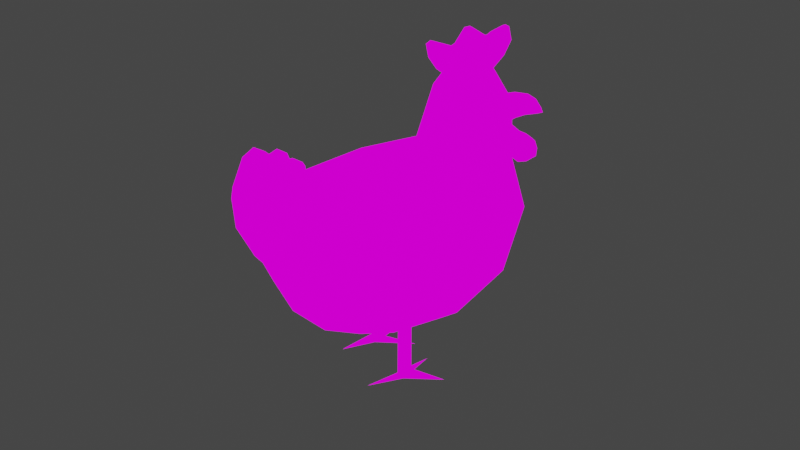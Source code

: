 # Source: chicken.blend  (saved by Blender 2.90.8; exported with 4.5.12 LTS)
import bpy
from mathutils import Matrix  # noqa: F401  (used for matrix-valued properties, if any)

bpy.ops.wm.read_factory_settings(use_empty=True)
scene = bpy.context.scene
scene.name = 'Scene'

# ---- collections
col_collection = bpy.data.collections.new('Collection'); scene.collection.children.link(col_collection)

# ---- images (referenced by path relative to the original .blend; pixels are not part of the script)
import os
ASSET_DIR = os.environ.get("B2B_ASSET_DIR", "")  # directory of the original .blend (textures are referenced by path, not embedded)
HERE = os.path.dirname(os.path.abspath(__file__))  # packed textures are extracted next to this script under _unpacked/

def load_image(name, relpath, width, height, colorspace="sRGB"):
    """Load a texture the original file referenced (path relative to the .blend, or extracted next to this script)."""
    p = next((c for c in (os.path.join(HERE, relpath), os.path.join(ASSET_DIR, relpath)) if relpath and os.path.exists(c)), "")
    if p:
        img = bpy.data.images.load(p, check_existing=True)
        img.name = name
    else:  # same state as the original file: an image datablock whose file is absent (Cycles renders it pink)
        img = bpy.data.images.new(name, width, height)
        img.source = "FILE"
        img.filepath = "//" + (relpath or name)
    img.colorspace_settings.name = colorspace
    return img
img_chicken_texture = load_image('chicken texture', 'chicken texture.png', 1024, 1024, 'sRGB')

# ---- materials (node trees are filled in below, after node groups)
mat_material_001 = bpy.data.materials.new('Material.001')
mat_material_001.use_transparent_shadow = False

# ---- material node trees
mat_material_001.use_nodes = True; mat_material_001.node_tree.nodes.clear()
_N = mat_material_001.node_tree.nodes; _L = mat_material_001.node_tree.links
n0 = _N.new('ShaderNodeOutputMaterial'); n0.name = 'Material Output'; n0.location = (300, 300)
n1 = _N.new('ShaderNodeTexImage'); n1.name = 'Image Texture'; n1.location = (-103, 236)
n1.image = img_chicken_texture
n1.interpolation = 'Closest'
_L.new(n1.outputs[0], n0.inputs[0])
n0.is_active_output = True

# ---- world
world_world = bpy.data.worlds.new('World'); scene.world = world_world
world_world.use_nodes = True; world_world.node_tree.nodes.clear()
_N = world_world.node_tree.nodes; _L = world_world.node_tree.links
n0 = _N.new('ShaderNodeOutputWorld'); n0.name = 'World Output'; n0.location = (300, 300)
n1 = _N.new('ShaderNodeBackground'); n1.name = 'Background'; n1.location = (10, 300)
n1.inputs[0].default_value = (0.05088, 0.05088, 0.05088, 1.0)
_L.new(n1.outputs[0], n0.inputs[0])
n0.is_active_output = True
world_world.color = (0.05088, 0.05088, 0.05088)
world_world.use_sun_shadow = False
world_world.sun_shadow_jitter_overblur = 0.0

# ---- meshes
me_plane_005 = bpy.data.meshes.new('Plane.005')
me_plane_005.from_pydata([(-1.424, -1.695, 0.6413), (-1.497, -1.605, 0.669), (-1.416, -1.612, 0.6699), (-1.518, -1.645, 0.6542), (-1.465, -1.709, 0.6349), (-1.402, -1.655, 0.6544), (-1.455, -1.591, 0.6734), (-1.461, -1.654, 0.6686), (-1.516, -1.668, 0.6469), (-1.441, -1.706, 0.6365), (-1.405, -1.632, 0.6619), (-1.479, -1.593, 0.6723), (-1.512, -1.623, 0.6615), (-1.489, -1.702, 0.6371), (-1.409, -1.677, 0.6473), (-1.432, -1.597, 0.6717), (-1.436, -1.68, 0.6536), (-1.504, -1.689, 0.6418), (-0.9803, -0.6505, 0.6497), (-0.823, 0.01757, 0.6247), (0.04526, 0.2416, 0.272), (-0.2825, 0.3866, 0.3588), (0.3007, -0.03657, 0.2043), (0.452, -0.3974, 0.07807), (0.5127, -0.7651, 0.06199), (0.4782, -1.168, 0.07113), (0.3852, -1.432, 0.0958), (0.0863, -1.753, 0.2855), (-0.4823, -1.971, 0.373), (-0.9594, -1.906, 0.327), (-1.454, -1.887, 0.4648), (-1.786, -1.675, 0.5557), (-1.828, -1.5, 0.5573), (-1.579, -1.253, 0.6156), (-1.234, -1.085, 0.3785), (-0.6896, -0.5022, 0.7608), (-0.4396, -0.002726, 0.6994), (0.01148, 0.162, 0.4492), (-0.1274, 0.0008421, 0.6118), (-0.1988, 0.2624, 0.5068), (-0.7311, -1.256, 0.7327), (0.2524, -0.1004, 0.3855), (0.1035, -0.2503, 0.5506), (0.4434, -0.6438, 0.2617), (0.2729, -0.7458, 0.5053), (0.3746, -1.265, 0.3022), (0.2195, -1.183, 0.5217), (0.01162, -1.405, 0.575), (0.06099, -1.641, 0.4358), (-0.5823, -1.635, 0.6596), (-0.4915, -1.859, 0.5226), (-0.9573, -1.798, 0.5014), (-1.046, -1.566, 0.6465), (-1.424, -1.754, 0.6195), (-1.707, -1.607, 0.6541), (-1.754, -1.388, 0.6386), (-1.317, -1.469, 0.7247), (-1.1, -1.312, 0.6584), (-1.122, -1.107, 0.5144), (-0.8836, 0.3323, 0.2191), (-0.8667, 0.3323, 0.2827), (-0.7365, 0.4315, 0.1916), (-0.8469, 0.3416, 0.3133), (-0.7888, 0.3682, 0.3326), (-0.7025, 0.4006, 0.28), (-1.117, -0.7357, 0.2961), (-1.132, -1.081, 0.2999), (0.4637, -0.7651, -0.1229), (0.4292, -1.168, -0.1138), (-0.9774, -1.906, 0.259), (-1.253, -1.91, 0.3321), (-1.537, -1.861, 0.4074), (-1.822, -1.639, 0.4829), (-0.9544, -0.02252, 0.2529), (-0.02505, 0.2416, 0.006639), (-0.3529, 0.3866, 0.09352), (-1.291, -1.108, 0.3422), (0.2304, -0.03657, -0.06105), (0.403, -0.3974, -0.1068), (0.3362, -1.432, -0.08909), (0.1362, -1.65, -0.03609), (-0.1086, -1.821, 0.02878), (-0.543, -1.971, 0.1439), (-1.729, -1.75, 0.4582), (-1.846, -1.5, 0.4893), (-1.795, -1.357, 0.4756), (-1.66, -1.243, 0.44), (-1.173, -0.6505, -0.07895), (-1.024, 0.01757, -0.1351), (-0.09537, 0.2416, -0.2587), (-0.4232, 0.3866, -0.1718), (0.1601, -0.03657, -0.3264), (0.354, -0.3974, -0.2917), (0.4147, -0.7651, -0.3078), (0.3802, -1.168, -0.2986), (0.2872, -1.432, -0.274), (-0.06266, -1.751, -0.2905), (-0.6037, -1.971, -0.08519), (-0.9954, -1.906, 0.191), (-1.494, -1.887, 0.3164), (-1.827, -1.675, 0.4018), (-1.864, -1.5, 0.4213), (-1.677, -1.253, 0.2471), (-1.26, -1.085, 0.2792), (-0.9759, -0.5022, -0.3195), (-0.7155, 0.002237, -0.3965), (-0.2125, 0.162, -0.3959), (-0.4237, 0.2624, -0.3418), (-0.998, -1.256, -0.2744), (0.02834, -0.1004, -0.4599), (-0.2352, -0.1267, -0.5179), (0.2549, -0.6423, -0.4473), (-0.01314, -0.7457, -0.5741), (0.1858, -1.25, -0.445), (-0.0543, -1.119, -0.5661), (-0.2747, -1.405, -0.5053), (-0.1628, -1.641, -0.4088), (-0.8325, -1.635, -0.2846), (-0.6858, -1.859, -0.2106), (-1.08, -1.798, 0.0386), (-1.228, -1.565, -0.04436), (-1.482, -1.535, 0.02592), (-1.544, -1.754, 0.167), (-1.807, -1.607, 0.277), (-1.84, -1.388, 0.3141), (-1.539, -1.422, 0.05703), (-1.282, -1.312, -0.02726), (-1.23, -1.107, 0.109), (-0.8761, 0.3323, 0.2472), (-0.893, 0.3323, 0.1836), (-0.7347, 0.4315, 0.1983), (-0.8909, 0.3416, 0.1473), (-0.8499, 0.3682, 0.1017), (-0.749, 0.4006, 0.1047), (-1.026, -1.907, 0.212), (-0.9845, -1.953, 0.1607), (-1.226, -1.91, 0.3019), (-1.235, -1.934, 0.3044), (-1.159, -2.021, 0.2658), (-1.173, -1.95, 0.2518), (-1.113, -2.113, 0.2352), (-1.062, -2.161, 0.2452), (-1.08, -2.119, 0.191), (-0.9895, -2.187, 0.2259), (-1.028, -2.152, 0.1771), (-0.9207, -2.163, 0.2076), (-0.8799, -2.084, 0.2005), (-0.9562, -2.147, 0.1623), (-0.9157, -1.977, 0.1729), (-0.9645, -1.921, 0.1958), (-0.9982, -1.907, 0.3149), (-1.217, -1.914, 0.34), (-1.226, -1.934, 0.3385), (-1.112, -1.99, 0.3557), (-1.147, -2.014, 0.3344), (-1.086, -2.113, 0.338), (-1.036, -2.119, 0.3604), (-1.047, -2.161, 0.3043), (-0.9831, -2.152, 0.3465), (-0.9739, -2.187, 0.285), (-0.9278, -2.152, 0.3319), (-0.905, -2.163, 0.2668), (-0.8931, -2.114, 0.3017), (-0.8646, -2.077, 0.2532), (-0.89, -1.968, 0.2966), (-0.9352, -1.951, 0.3355), (-0.9372, -1.921, 0.2987), (-2.005, -1.619, 0.4509), (-2.054, -1.646, 0.5125), (-2.051, -1.728, 0.5095), (-2.115, -1.812, 0.528), (-2.057, -1.719, 0.4648), (-2.117, -1.846, 0.5284), (-1.949, -1.733, 0.4359), (-2.0, -1.873, 0.4972), (-1.878, -1.81, 0.4652), (-1.821, -1.618, 0.4023), (-1.762, -1.693, 0.4345), (-2.14, -1.516, 0.5344), (-2.073, -1.466, 0.4689), (-2.139, -1.454, 0.5343), (-2.026, -1.384, 0.5045), (-1.974, -1.384, 0.4428), (-2.001, -1.336, 0.4979), (-2.063, -1.173, 0.5144), (-2.01, -1.224, 0.4525), (-2.067, -1.132, 0.5153), (-2.049, -1.108, 0.5105), (-2.013, -1.105, 0.5012), (-1.925, -1.13, 0.4774), (-1.818, -1.207, 0.4492), (-1.88, -1.261, 0.4175), (-1.736, -1.336, 0.4265), (-1.802, -1.37, 0.3974), (-2.038, -1.65, 0.5667), (-1.974, -1.589, 0.6157), (-2.037, -1.729, 0.5673), (-1.973, -1.659, 0.6152), (-2.1, -1.812, 0.5837), (-2.103, -1.841, 0.5846), (-2.079, -1.859, 0.5782), (-2.023, -1.735, 0.6284), (-1.98, -1.872, 0.5523), (-1.949, -1.748, 0.609), (-1.86, -1.808, 0.5202), (-1.865, -1.702, 0.5868), (-1.748, -1.693, 0.4914), (-1.785, -1.622, 0.5656), (-2.043, -1.465, 0.6339), (-2.131, -1.505, 0.5912), (-1.942, -1.383, 0.6071), (-2.126, -1.454, 0.5897), (-2.011, -1.384, 0.5602), (-1.985, -1.337, 0.5559), (-1.979, -1.218, 0.617), (-2.055, -1.145, 0.5709), (-2.029, -1.104, 0.5653), (-1.848, -1.254, 0.5826), (-1.914, -1.128, 0.5347), (-1.807, -1.203, 0.5063), (-1.766, -1.368, 0.5605), (-1.72, -1.336, 0.4837), (-1.308, -1.862, 0.3239), (-1.34, -1.917, 0.2884), (-1.282, -1.904, 0.3172), (-1.3, -1.962, 0.3217), (-1.365, -1.999, 0.2949), (-1.311, -2.05, 0.3246), (-1.305, -2.17, 0.323), (-1.295, -2.241, 0.3375), (-1.355, -2.21, 0.3363), (-1.362, -2.156, 0.2939), (-1.443, -2.151, 0.3599), (-1.448, -2.092, 0.3169), (-1.486, -2.087, 0.3712), (-1.483, -1.969, 0.3264), (-1.519, -1.968, 0.3792), (-1.489, -1.831, 0.3719), (-1.524, -1.863, 0.3813), (-1.485, -1.893, 0.3269), (-1.299, -1.862, 0.3555), (-1.276, -1.903, 0.3491), (-1.31, -1.917, 0.4023), (-1.303, -2.046, 0.3564), (-1.334, -1.999, 0.4088), (-1.296, -2.17, 0.3546), (-1.346, -2.21, 0.3679), (-1.433, -2.153, 0.3906), (-1.332, -2.156, 0.4085), (-1.478, -2.087, 0.4028), (-1.417, -2.092, 0.4308), (-1.512, -1.958, 0.4122), (-1.453, -1.969, 0.4403), (-1.481, -1.831, 0.4035), (-1.455, -1.893, 0.4408), (-1.516, -1.863, 0.4129), (-0.8547, 0.02562, 0.4082), (-0.9639, 0.08408, 0.4337), (-1.131, 0.04057, 0.4823), (-1.068, 0.1531, 0.5516), (-1.235, 0.1729, 0.5086), (-1.142, 0.2319, 0.5628), (-1.249, 0.3583, 0.5599), (-1.208, 0.4682, 0.5058), (-0.9669, 0.5693, 0.438), (-0.8495, 0.5475, 0.4516), (-0.4199, 0.3734, 0.2921), (-0.931, 0.1421, 0.5216), (-0.6492, 0.3317, 0.4457), (-0.9958, 0.2792, 0.5774), (-0.9677, 0.0308, 0.2565), (-1.026, 0.05316, 0.2719), (-1.167, -0.01048, 0.3093), (-1.323, 0.177, 0.3507), (-1.297, 0.2664, 0.3437), (-1.35, 0.3249, 0.3578), (-1.35, 0.4453, 0.3578), (-1.227, 0.5485, 0.3252), (-0.9544, -0.02252, 0.2529), (-0.3529, 0.3866, 0.09352), (-1.205, 0.01188, 0.3195), (-1.192, 0.1013, 0.3159), (-1.304, 0.1392, 0.3455), (-1.383, 0.3869, 0.3666), (-0.9993, 0.6294, 0.2648), (-0.7349, 0.6105, 0.1948), (-0.4456, 0.466, 0.1181), (-0.9447, 0.02562, 0.06865), (-1.22, 0.04046, 0.141), (-1.325, 0.1732, 0.1714), (-1.273, 0.2389, 0.07652), (-1.368, 0.3679, 0.1357), (-1.247, 0.5018, 0.1487), (-1.057, 0.5693, 0.09839), (-0.9609, 0.5435, 0.02638), (-0.5094, 0.3734, -0.04581), (-1.2, 0.1568, 0.04956), (-1.069, 0.1253, 0.02354), (-0.7848, 0.3317, -0.06563), (-1.151, 0.2792, -0.008417), (0.8671, -0.8121, 0.07122), (0.4574, -0.8138, 0.1638), (0.9063, -0.7189, 0.04472), (0.4574, -0.7228, 0.1638), (0.8903, -0.8138, 0.1438), (0.3594, -0.8138, 0.2839), (0.8902, -0.7228, 0.1433), (0.3594, -0.7228, 0.2839), (0.897, -1.078, -0.0991), (0.9928, -1.078, 0.2625), (0.9449, -0.4051, 0.08168), (0.9366, -0.7318, 0.1369), (0.927, -0.8138, 0.08642), (0.718, -0.8121, -0.4913), (0.3163, -0.8138, -0.3688), (0.7652, -0.7189, -0.4877), (0.3163, -0.7228, -0.3688), (0.7022, -0.8138, -0.5659), (0.1716, -0.8138, -0.4246), (0.7024, -0.7228, -0.5653), (0.1716, -0.7228, -0.4246), (0.8283, -1.078, -0.3581), (0.7325, -1.078, -0.7197), (0.7804, -0.4051, -0.5389), (0.7459, -0.7318, -0.5828), (0.7625, -0.8138, -0.5342), (-1.554, -1.695, 0.1514), (-1.631, -1.605, 0.1636), (-1.561, -1.612, 0.1229), (-1.642, -1.645, 0.1871), (-1.587, -1.709, 0.1775), (-1.541, -1.655, 0.1294), (-1.597, -1.591, 0.139), (-1.599, -1.654, 0.146), (-1.636, -1.668, 0.1922), (-1.566, -1.706, 0.1642), (-1.547, -1.632, 0.124), (-1.617, -1.593, 0.152), (-1.64, -1.623, 0.1776), (-1.608, -1.702, 0.1872), (-1.543, -1.677, 0.1386), (-1.576, -1.597, 0.129), (-1.57, -1.68, 0.1467), (-1.624, -1.689, 0.1908)], [(264, 269), (293, 299)], [(17, 4, 7), (14, 5, 16), (16, 5, 7), (13, 4, 17), (7, 5, 2), (5, 10, 2), (4, 16, 7), (11, 1, 7, 6), (16, 9, 0, 14), (9, 16, 4), (7, 3, 8, 17), (12, 3, 7, 1), (15, 6, 7, 2), (81, 80, 27), (71, 70, 30), (72, 83, 31), (36, 35, 38), (25, 26, 79, 68), (30, 29, 51), (30, 51, 53), (40, 44, 42), (56, 54, 53), (57, 40, 58), (56, 55, 54), (18, 34, 58), (57, 56, 52), (66, 65, 76), (80, 81, 96), (99, 70, 71), (100, 83, 72), (110, 104, 105), (92, 93, 111), (94, 95, 113), (119, 98, 99), (108, 110, 112), (127, 108, 126), (125, 123, 124), (127, 103, 87), (75, 90, 130), (33, 34, 76, 86), (24, 25, 68, 67), (55, 33, 86, 85), (34, 18, 65, 76), (52, 49, 40, 57), (43, 23, 22, 41), (26, 27, 80, 79), (23, 78, 77, 22), (21, 20, 74, 75), (28, 82, 81, 27), (29, 69, 82, 28), (46, 44, 40, 49, 47), (29, 30, 70, 69), (20, 22, 77, 74), (30, 31, 83, 71), (18, 19, 73, 65), (31, 32, 84, 72), (23, 24, 67, 78), (32, 55, 85, 84), (39, 37, 20, 21), (42, 38, 35, 40), (45, 25, 24, 43), (23, 43, 24), (45, 48, 27, 26), (25, 45, 26), (50, 28, 27, 48), (50, 51, 29, 28), (53, 54, 31, 30), (54, 55, 32, 31), (41, 22, 20, 37), (34, 33, 58), (19, 18, 35, 36), (39, 36, 38, 37), (37, 38, 42, 41), (18, 58, 40, 35), (43, 41, 42, 44), (43, 44, 46, 45), (45, 46, 47, 48), (51, 50, 49, 52), (51, 52, 56, 53), (58, 33, 56, 57), (56, 33, 55), (50, 48, 47, 49), (63, 62, 19, 36), (60, 59, 73, 19), (19, 62, 60), (64, 39, 21, 61), (64, 63, 36, 39), (75, 61, 21), (79, 95, 94, 68), (83, 71, 70, 69, 82, 66, 76, 86, 85, 84, 72), (76, 103, 102, 86), (68, 94, 93, 67), (86, 102, 124, 85), (65, 87, 103, 76), (108, 117, 120, 126), (111, 109, 91, 92), (80, 96, 95, 79), (92, 91, 77, 78), (74, 89, 90, 75), (97, 96, 81, 82), (98, 97, 82, 69), (115, 117, 108, 112, 114), (70, 99, 98, 69), (91, 89, 74, 77), (83, 100, 99, 71), (73, 88, 87, 65), (84, 101, 100, 72), (67, 93, 92, 78), (85, 124, 101, 84), (89, 106, 107, 90), (113, 111, 93, 94), (104, 110, 108), (96, 116, 113, 95), (118, 116, 96, 97), (98, 119, 118, 97), (100, 123, 122, 99), (99, 122, 119), (101, 124, 123, 100), (109, 106, 89, 91), (102, 103, 127), (104, 87, 88, 105), (107, 106, 110, 105), (108, 127, 87, 104), (110, 106, 109), (110, 109, 111, 112), (111, 113, 114, 112), (113, 116, 115, 114), (117, 118, 119, 120), (119, 122, 121, 120), (122, 123, 125, 121), (125, 102, 127, 126), (102, 125, 124), (115, 116, 118, 117), (121, 125, 126, 120), (88, 131, 132, 105), (73, 128, 129, 88), (131, 88, 129), (133, 130, 90, 107), (105, 132, 133, 107), (134, 149, 135), (136, 139, 137), (140, 142, 141), (141, 144, 143), (143, 147, 145), (145, 147, 146), (148, 135, 149), (150, 165, 166), (155, 157, 156), (157, 159, 158), (159, 161, 160), (161, 163, 162), (164, 166, 165), (138, 137, 139), (141, 142, 144), (143, 144, 147), (151, 165, 150), (156, 157, 158), (158, 159, 160), (160, 161, 162), (142, 139, 135, 148, 147, 144), (156, 158, 160, 162, 164, 165, 151, 153), (155, 154, 138, 140), (154, 152, 137, 138), (139, 136, 134, 135), (142, 140, 138, 139), (154, 153, 151, 152), (146, 147, 148), (154, 155, 156, 153), (140, 141, 157, 155), (162, 163, 164), (146, 163, 161, 145), (163, 146, 148, 164), (157, 141, 143, 159), (134, 150, 166, 149), (151, 136, 137, 152), (164, 148, 149, 166), (159, 143, 145, 161), (150, 134, 136, 151), (170, 171, 172), (178, 180, 179), (181, 183, 182), (184, 186, 185), (186, 187, 185), (187, 188, 185), (198, 199, 201), (199, 200, 201), (209, 208, 211), (212, 210, 213), (215, 214, 216), (169, 196, 194, 168), (181, 182, 180), (174, 202, 200, 172), (184, 185, 182), (175, 204, 202, 174), (210, 212, 211), (214, 215, 210), (213, 215, 184, 183), (190, 219, 221, 192), (167, 169, 168), (173, 175, 174), (180, 182, 179), (183, 184, 182), (208, 210, 211), (210, 215, 213), (199, 172, 200), (184, 215, 186), (220, 217, 214, 210, 208, 195, 197, 201, 203, 205, 207), (198, 196, 169, 170), (181, 180, 211, 212), (177, 206, 204, 175), (221, 206, 177, 192), (188, 216, 218, 189), (189, 218, 219, 190), (182, 185, 191, 193, 176, 173, 171, 167, 179), (168, 178, 179, 167), (169, 167, 171, 170), (174, 172, 171, 173), (177, 175, 173, 176), (189, 191, 185, 188), (192, 193, 191, 190), (191, 189, 190), (176, 193, 192, 177), (195, 208, 209, 194), (197, 195, 194, 196), (201, 197, 196, 198), (201, 200, 202, 203), (203, 202, 204, 205), (205, 204, 206, 207), (214, 217, 218, 216), (217, 220, 221, 219), (219, 218, 217), (221, 220, 207, 206), (181, 212, 213, 183), (172, 199, 198, 170), (216, 187, 186, 215), (180, 178, 209, 211), (168, 194, 209, 178), (216, 188, 187), (225, 224, 241), (229, 246, 230), (228, 245, 229), (222, 224, 223), (225, 227, 226), (227, 228, 231), (230, 232, 231), (232, 234, 233), (237, 239, 238), (240, 242, 241), (241, 244, 243), (243, 248, 245), (246, 248, 247), (247, 250, 249), (253, 255, 254), (228, 229, 231), (232, 233, 231), (242, 244, 241), (248, 229, 245), (248, 250, 247), (249, 251, 236, 234), (251, 255, 238, 236), (235, 239, 223, 226, 231, 233), (239, 237, 222, 223), (242, 254, 252, 250, 248, 244), (223, 224, 225, 226), (235, 233, 234, 236), (227, 231, 226), (230, 231, 229), (239, 235, 236, 238), (240, 253, 254, 242), (249, 250, 252, 251), (248, 243, 244), (248, 246, 229), (251, 252, 254, 255), (232, 247, 249, 234), (247, 232, 230, 246), (245, 228, 227, 243), (225, 241, 243, 227), (241, 224, 222, 240), (253, 237, 238, 255), (253, 240, 222, 237), (277, 276, 263), (262, 269, 265), (271, 270, 257), (259, 269, 261), (261, 269, 262), (265, 269, 268), (267, 269, 259), (269, 267, 268), (266, 267, 256), (268, 267, 266), (291, 283, 276), (291, 294, 299), (297, 270, 271), (288, 272, 280), (282, 273, 289), (286, 279, 295), (275, 283, 291), (296, 290, 299), (290, 291, 299), (294, 298, 299), (297, 296, 299), (299, 298, 297), (295, 287, 297), (298, 295, 297), (282, 260, 273), (286, 266, 279), (268, 266, 265), (275, 262, 283), (276, 283, 262, 263), (261, 260, 259), (270, 278, 256, 257), (277, 263, 264, 284), (284, 264, 265, 285), (285, 265, 266, 286), (271, 257, 258, 272), (281, 280, 258, 259), (258, 280, 272), (281, 259, 260, 282), (274, 273, 260, 261), (274, 261, 262, 275), (263, 262, 265, 264), (267, 257, 256), (257, 267, 259, 258), (292, 291, 276, 277), (287, 278, 270, 297), (277, 284, 293, 292), (284, 285, 294, 293), (285, 286, 295, 294), (271, 272, 288, 297), (288, 280, 281, 296), (281, 282, 289, 296), (289, 273, 274, 290), (274, 275, 291, 290), (292, 293, 294, 291), (298, 294, 295), (290, 296, 289), (296, 297, 288), (310, 306, 311), (302, 300, 301, 303), (309, 300, 312), (308, 300, 302), (312, 308, 302), (309, 312, 311), (311, 302, 310), (304, 309, 311), (300, 308, 312), (304, 300, 309), (306, 310, 302), (306, 304, 311), (323, 324, 319), (322, 325, 313), (321, 315, 313), (325, 315, 321), (322, 324, 325), (324, 323, 315), (317, 324, 322), (313, 325, 321), (317, 322, 313), (319, 315, 323), (319, 324, 317), (306, 302, 303, 307), (305, 304, 306, 307), (304, 305, 301, 300), (305, 307, 303, 301), (314, 313, 315, 316), (302, 311, 312), (316, 315, 319, 320), (318, 320, 319, 317), (317, 313, 314, 318), (316, 320, 318, 314), (324, 315, 325), (343, 333, 330), (340, 342, 331), (342, 333, 331), (339, 343, 330), (333, 328, 331), (331, 328, 336), (330, 333, 342), (337, 332, 333, 327), (342, 340, 326, 335), (335, 330, 342), (333, 343, 334, 329), (338, 327, 333, 329), (341, 328, 333, 332)])
me_plane_005.polygons.foreach_set('use_smooth', [0, 0, 0, 0, 0, 0, 0, 0, 0, 0, 0, 0, 0, 1, 1, 1, 1, 1, 1, 1, 1, 1, 1, 1, 1, 1, 1, 1, 1, 1, 1, 1, 1, 1, 1, 1, 1, 1, 1, 1, 1, 1, 1, 1, 1, 1, 1, 1, 1, 1, 1, 1, 1, 1, 1, 1, 1, 1, 1, 1, 1, 1, 1, 1, 1, 1, 1, 1, 1, 1, 1, 1, 1, 1, 1, 1, 1, 1, 1, 1, 1, 1, 1, 1, 1, 1, 1, 1, 1, 1, 1, 1, 1, 1, 1, 1, 1, 1, 1, 1, 1, 1, 1, 1, 1, 1, 1, 1, 1, 1, 1, 1, 1, 1, 1, 1, 1, 1, 1, 1, 1, 1, 1, 1, 1, 1, 1, 1, 1, 1, 1, 1, 1, 1, 1, 1, 1, 1, 1, 1, 1, 1, 1, 1, 1, 1, 1, 1, 1, 1, 1, 1, 1, 1, 1, 1, 1, 1, 1, 1, 1, 1, 1, 1, 1, 1, 1, 1, 1, 1, 1, 1, 1, 1, 1, 1, 1, 1, 1, 1, 1, 1, 1, 1, 1, 1, 1, 1, 1, 1, 1, 1, 1, 1, 1, 1, 1, 1, 1, 1, 1, 1, 1, 1, 1, 1, 1, 1, 1, 1, 1, 1, 1, 1, 1, 1, 1, 1, 1, 1, 1, 1, 1, 1, 1, 1, 1, 1, 1, 1, 1, 1, 1, 1, 1, 1, 1, 1, 1, 1, 1, 1, 1, 1, 1, 1, 1, 1, 1, 1, 1, 1, 1, 1, 1, 1, 1, 1, 1, 1, 1, 1, 1, 1, 1, 1, 1, 1, 1, 1, 1, 1, 1, 1, 1, 1, 1, 1, 1, 1, 1, 1, 1, 1, 1, 1, 1, 1, 1, 1, 1, 1, 1, 1, 1, 1, 1, 1, 1, 1, 1, 1, 1, 1, 1, 1, 1, 1, 1, 1, 1, 1, 1, 1, 1, 1, 1, 1, 1, 1, 1, 1, 1, 1, 1, 1, 1, 1, 1, 1, 1, 1, 1, 1, 1, 1, 1, 0, 0, 0, 0, 0, 0, 0, 0, 0, 0, 0, 0, 0, 0, 0, 0, 0, 0, 0, 0, 0, 0, 0, 0, 0, 0, 0, 0, 0, 0, 0, 0, 0, 0, 0, 0, 0, 0, 0, 0, 0, 0, 0, 0, 0, 0, 0])
_uv = me_plane_005.uv_layers.new(name='UVMap')
_uv.uv.foreach_set('vector', [2.94, 1.393, 2.94, 1.393, 2.94, 1.393, 2.94, 1.393, 2.94, 1.393, 2.94, 1.393, 2.94, 1.393, 2.94, 1.393, 2.94, 1.393, 2.94, 1.393, 2.94, 1.393, 2.94, 1.393, 2.94, 1.393, 2.94, 1.393, 2.94, 1.393, 2.94, 1.393, 2.94, 1.393, 2.94, 1.393, 2.94, 1.393, 2.94, 1.393, 2.94, 1.393, 2.94, 1.393, 2.94, 1.393, 2.94, 1.393, 2.94, 1.393, 2.94, 1.393, 2.94, 1.393, 2.94, 1.393, 2.94, 1.393, 2.94, 1.393, 2.94, 1.393, 2.94, 1.393, 2.94, 1.393, 2.94, 1.393, 2.94, 1.393, 2.94, 1.393, 2.94, 1.393, 2.94, 1.393, 2.94, 1.393, 2.94, 1.393, 2.94, 1.393, 2.94, 1.393, 2.94, 1.393, 2.94, 1.393, 0.6129, 0.4451, 0.6129, 0.4451, 0.6129, 0.4451, 0.6129, 0.4451, 0.6129, 0.4451, 0.6129, 0.4451, 0.6129, 0.4451, 0.6129, 0.4451, 0.6129, 0.4451, 0.6129, 0.4451, 0.6129, 0.4451, 0.6129, 0.4451, 0.6129, 0.4451, 0.6129, 0.4451, 0.6129, 0.4451, 0.6129, 0.4451, 0.6129, 0.4451, 0.6129, 0.4451, 0.6129, 0.4451, 0.6129, 0.4451, 0.6129, 0.4451, 0.6129, 0.4451, 0.6129, 0.4451, 0.6129, 0.4451, 0.6129, 0.4451, 0.6129, 0.4451, 0.6129, 0.4451, 0.6129, 0.4451, 0.6129, 0.4451, 0.6129, 0.4451, 0.6129, 0.4451, 0.6129, 0.4451, 0.6129, 0.4451, 0.6129, 0.4451, 0.6129, 0.4451, 0.6129, 0.4451, 0.6129, 0.4451, 0.6129, 0.4451, 0.6129, 0.4451, 0.6129, 0.4451, 0.6129, 0.4451, 0.6129, 0.4451, 0.6129, 0.4451, 0.6129, 0.4451, 0.6129, 0.4451, 0.6129, 0.4451, 0.6129, 0.4451, 0.6129, 0.4451, 0.6129, 0.4451, 0.6129, 0.4451, 0.6129, 0.4451, 0.6129, 0.4451, 0.6129, 0.4451, 0.6129, 0.4451, 0.6129, 0.4451, 0.6129, 0.4451, 0.6129, 0.4451, 0.6129, 0.4451, 0.6129, 0.4451, 0.6129, 0.4451, 0.6129, 0.4451, 0.6129, 0.4451, 0.6129, 0.4451, 0.6129, 0.4451, 0.6129, 0.4451, 0.6129, 0.4451, 0.6129, 0.4451, 0.6129, 0.4451, 0.6129, 0.4451, 0.6129, 0.4451, 0.6129, 0.4451, 0.6129, 0.4451, 0.6129, 0.4451, 0.6129, 0.4451, 0.6129, 0.4451, 0.6129, 0.4451, 0.6129, 0.4451, 0.6129, 0.4451, 0.6129, 0.4451, 0.6129, 0.4451, 0.6129, 0.4451, 0.6129, 0.4451, 0.6129, 0.4451, 0.6129, 0.4451, 0.6129, 0.4451, 0.6129, 0.4451, 0.6129, 0.4451, 0.6129, 0.4451, 0.6129, 0.4451, 0.6129, 0.4451, 0.6129, 0.4451, 0.6129, 0.4451, 0.6129, 0.4451, 0.6129, 0.4451, 0.6129, 0.4451, 0.6129, 0.4451, 0.6129, 0.4451, 0.6129, 0.4451, 0.6129, 0.4451, 0.6129, 0.4451, 0.6129, 0.4451, 0.6129, 0.4451, 0.6129, 0.4451, 0.6129, 0.4451, 0.6129, 0.4451, 0.6129, 0.4451, 0.6129, 0.4451, 0.6129, 0.4451, 0.6129, 0.4451, 0.6129, 0.4451, 0.6129, 0.4451, 0.6129, 0.4451, 0.6129, 0.4451, 0.6129, 0.4451, 0.6129, 0.4451, 0.6129, 0.4451, 0.6129, 0.4451, 0.6129, 0.4451, 0.6129, 0.4451, 0.6129, 0.4451, 0.6129, 0.4451, 0.6129, 0.4451, 0.6129, 0.4451, 0.6129, 0.4451, 0.6129, 0.4451, 0.6129, 0.4451, 0.6129, 0.4451, 0.6129, 0.4451, 0.6129, 0.4451, 0.6129, 0.4451, 0.6129, 0.4451, 0.6129, 0.4451, 0.6129, 0.4451, 0.6129, 0.4451, 0.6129, 0.4451, 0.6129, 0.4451, 0.6129, 0.4451, 0.6129, 0.4451, 0.6129, 0.4451, 0.6129, 0.4451, 0.6129, 0.4451, 0.6129, 0.4451, 0.6129, 0.4451, 0.6129, 0.4451, 0.6129, 0.4451, 0.6129, 0.4451, 0.6129, 0.4451, 0.6129, 0.4451, 0.6129, 0.4451, 0.6129, 0.4451, 0.6129, 0.4451, 0.6129, 0.4451, 0.6129, 0.4451, 0.6129, 0.4451, 0.6129, 0.4451, 0.6129, 0.4451, 0.6129, 0.4451, 0.6129, 0.4451, 0.6129, 0.4451, 0.6129, 0.4451, 0.6129, 0.4451, 0.6129, 0.4451, 0.6129, 0.4451, 0.6129, 0.4451, 0.6129, 0.4451, 0.6129, 0.4451, 0.6129, 0.4451, 0.6129, 0.4451, 0.6129, 0.4451, 0.6129, 0.4451, 0.6129, 0.4451, 0.6129, 0.4451, 0.6129, 0.4451, 0.6129, 0.4451, 0.6129, 0.4451, 0.6129, 0.4451, 0.6129, 0.4451, 0.6129, 0.4451, 0.6129, 0.4451, 0.6129, 0.4451, 0.6129, 0.4451, 0.6129, 0.4451, 0.6129, 0.4451, 0.6129, 0.4451, 0.6129, 0.4451, 0.6129, 0.4451, 0.6129, 0.4451, 0.6129, 0.4451, 0.6129, 0.4451, 0.6129, 0.4451, 0.6129, 0.4451, 0.6129, 0.4451, 0.6129, 0.4451, 0.6129, 0.4451, 0.6129, 0.4451, 0.6129, 0.4451, 0.6129, 0.4451, 0.6129, 0.4451, 0.6129, 0.4451, 0.6129, 0.4451, 0.6129, 0.4451, 0.6129, 0.4451, 0.6129, 0.4451, 0.6129, 0.4451, 0.6129, 0.4451, 0.6129, 0.4451, 0.6129, 0.4451, 0.6129, 0.4451, 0.6129, 0.4451, 0.6129, 0.4451, 0.6129, 0.4451, 0.6129, 0.4451, 0.6129, 0.4451, 0.6129, 0.4451, 0.6129, 0.4451, 0.6129, 0.4451, 0.6129, 0.4451, 0.6129, 0.4451, 0.6129, 0.4451, 0.6129, 0.4451, 0.6129, 0.4451, 0.6129, 0.4451, 0.6129, 0.4451, 0.6129, 0.4451, 0.6129, 0.4451, 0.6129, 0.4451, 0.6129, 0.4451, 0.6129, 0.4451, 0.6129, 0.4451, 0.6129, 0.4451, 0.6129, 0.4451, 0.6129, 0.4451, 0.6129, 0.4451, 0.6129, 0.4451, 0.6129, 0.4451, 0.6129, 0.4451, 0.6129, 0.4451, 0.6129, 0.4451, 0.6129, 0.4451, 0.6129, 0.4451, 0.6129, 0.4451, 0.6129, 0.4451, 0.6129, 0.4451, 0.6129, 0.4451, 0.6129, 0.4451, 0.6129, 0.4451, 0.6129, 0.4451, 0.6129, 0.4451, 0.6129, 0.4451, 0.6129, 0.4451, 0.6129, 0.4451, 0.6129, 0.4451, 0.6129, 0.4451, 0.6129, 0.4451, 0.6129, 0.4451, 0.6129, 0.4451, 0.6129, 0.4451, 0.6129, 0.4451, 0.6129, 0.4451, 0.6129, 0.4451, 0.6129, 0.4451, 0.6129, 0.4451, 0.6129, 0.4451, 0.6129, 0.4451, 0.6129, 0.4451, 0.6129, 0.4451, 0.6129, 0.4451, 0.6129, 0.4451, 0.6129, 0.4451, 0.6129, 0.4451, 0.6129, 0.4451, 0.6129, 0.4451, 0.6129, 0.4451, 0.6129, 0.4451, 0.6129, 0.4451, 0.6129, 0.4451, 0.6129, 0.4451, 0.6129, 0.4451, 0.6129, 0.4451, 0.6129, 0.4451, 0.6129, 0.4451, 0.6129, 0.4451, 0.6129, 0.4451, 0.6129, 0.4451, 0.6129, 0.4451, 0.6129, 0.4451, 0.6129, 0.4451, 0.6129, 0.4451, 0.6129, 0.4451, 0.6129, 0.4451, 0.6129, 0.4451, 0.6129, 0.4451, 0.6129, 0.4451, 0.6129, 0.4451, 0.6129, 0.4451, 0.6129, 0.4451, 0.6129, 0.4451, 0.6129, 0.4451, 0.6129, 0.4451, 0.6129, 0.4451, 0.6129, 0.4451, 0.6129, 0.4451, 0.6129, 0.4451, 0.6129, 0.4451, 0.6129, 0.4451, 0.6129, 0.4451, 0.6129, 0.4451, 0.6129, 0.4451, 0.6129, 0.4451, 0.6129, 0.4451, 0.6129, 0.4451, 0.6129, 0.4451, 0.6129, 0.4451, 0.6129, 0.4451, 0.6129, 0.4451, 0.6129, 0.4451, 0.6129, 0.4451, 0.6129, 0.4451, 0.6129, 0.4451, 0.6129, 0.4451, 0.6129, 0.4451, 0.6129, 0.4451, 0.6129, 0.4451, 0.6129, 0.4451, 0.6129, 0.4451, 0.6129, 0.4451, 0.6129, 0.4451, 0.6129, 0.4451, 0.6129, 0.4451, 0.6129, 0.4451, 0.6129, 0.4451, 0.6129, 0.4451, 0.6129, 0.4451, 0.6129, 0.4451, 0.6129, 0.4451, 0.6129, 0.4451, 0.6129, 0.4451, 0.6129, 0.4451, 0.6129, 0.4451, 0.6129, 0.4451, 0.6129, 0.4451, 0.6129, 0.4451, 0.6129, 0.4451, 0.6129, 0.4451, 0.6129, 0.4451, 0.6129, 0.4451, 0.6129, 0.4451, 0.6129, 0.4451, 0.6129, 0.4451, 0.6129, 0.4451, 0.6129, 0.4451, 0.6129, 0.4451, 0.6129, 0.4451, 0.6129, 0.4451, 0.6129, 0.4451, 0.6129, 0.4451, 0.6129, 0.4451, 0.6129, 0.4451, 0.6129, 0.4451, 0.6129, 0.4451, 0.6129, 0.4451, 0.6129, 0.4451, 0.6129, 0.4451, 0.6129, 0.4451, 0.6129, 0.4451, 0.6129, 0.4451, 0.6129, 0.4451, 0.6129, 0.4451, 0.6129, 0.4451, 0.6129, 0.4451, 0.6129, 0.4451, 0.6129, 0.4451, 0.6129, 0.4451, 0.6129, 0.4451, 0.6129, 0.4451, 0.6129, 0.4451, 0.6129, 0.4451, 0.6129, 0.4451, 0.6129, 0.4451, 0.6129, 0.4451, 0.6129, 0.4451, 0.6129, 0.4451, 0.6129, 0.4451, 0.6129, 0.4451, 0.6129, 0.4451, 0.6129, 0.4451, 0.6129, 0.4451, 0.6129, 0.4451, 0.6129, 0.4451, 0.6129, 0.4451, 0.6129, 0.4451, 0.6129, 0.4451, 0.6129, 0.4451, 0.6129, 0.4451, 0.6129, 0.4451, 0.6129, 0.4451, 0.6129, 0.4451, 0.6129, 0.4451, 0.6129, 0.4451, 0.6129, 0.4451, 0.6129, 0.4451, 0.6129, 0.4451, 0.6129, 0.4451, 0.6129, 0.4451, 0.6129, 0.4451, 0.6129, 0.4451, 0.6129, 0.4451, 0.6129, 0.4451, 0.6129, 0.4451, 0.6129, 0.4451, 0.6129, 0.4451, 0.6129, 0.4451, 0.6129, 0.4451, 0.6129, 0.4451, 0.6129, 0.4451, 0.6129, 0.4451, 0.6129, 0.4451, 0.6129, 0.4451, 0.6129, 0.4451, 0.6129, 0.4451, 0.6129, 0.4451, 0.6129, 0.4451, 0.6129, 0.4451, 0.6129, 0.4451, 0.6129, 0.4451, 0.6129, 0.4451, 0.6129, 0.4451, 0.6129, 0.4451, 0.6129, 0.4451, 0.6129, 0.4451, 0.6129, 0.4451, 0.6129, 0.4451, 0.6129, 0.4451, 0.6129, 0.4451, 0.6129, 0.4451, 0.6129, 0.4451, 0.6129, 0.4451, 0.6129, 0.4451, 0.6129, 0.4451, 0.6129, 0.4451, 0.6129, 0.4451, 0.6129, 0.4451, 0.6129, 0.4451, 0.6129, 0.4451, 0.6129, 0.4451, 0.6129, 0.4451, 0.6129, 0.4451, 0.6129, 0.4451, 0.6129, 0.4451, 0.6129, 0.4451, 0.6129, 0.4451, 0.6129, 0.4451, 0.6129, 0.4451, 0.6129, 0.4451, 0.6129, 0.4451, 0.6129, 0.4451, 0.6129, 0.4451, 0.6129, 0.4451, 0.6129, 0.4451, 0.6129, 0.4451, 0.6129, 0.4451, 0.6129, 0.4451, 0.6129, 0.4451, 0.6129, 0.4451, 0.6129, 0.4451, 0.6129, 0.4451, 0.6129, 0.4451, 0.6129, 0.4451, 0.6129, 0.4451, 0.6129, 0.4451, 0.6129, 0.4451, 0.6129, 0.4451, 0.6129, 0.4451, 0.6129, 0.4451, 0.6129, 0.4451, 0.6129, 0.4451, 0.2388, 0.5754, 0.2388, 0.5754, 0.2388, 0.5754, 0.2388, 0.5754, 0.2388, 0.5754, 0.2388, 0.5754, 0.2388, 0.5754, 0.2388, 0.5754, 0.2388, 0.5754, 0.2388, 0.5754, 0.2388, 0.5754, 0.2388, 0.5754, 0.2388, 0.5754, 0.2388, 0.5754, 0.2388, 0.5754, 0.2388, 0.5754, 0.2388, 0.5754, 0.2388, 0.5754, 0.2388, 0.5754, 0.2388, 0.5754, 0.2388, 0.5754, 0.2388, 0.5754, 0.2388, 0.5754, 0.2388, 0.5754, 0.2388, 0.5754, 0.2388, 0.5754, 0.2388, 0.5754, 0.2388, 0.5754, 0.2388, 0.5754, 0.2388, 0.5754, 0.2388, 0.5754, 0.2388, 0.5754, 0.2388, 0.5754, 0.2388, 0.5754, 0.2388, 0.5754, 0.2388, 0.5754, 0.2388, 0.5754, 0.2388, 0.5754, 0.2388, 0.5754, 0.2388, 0.5754, 0.2388, 0.5754, 0.2388, 0.5754, 0.2388, 0.5754, 0.2388, 0.5754, 0.2388, 0.5754, 0.2388, 0.5754, 0.2388, 0.5754, 0.2388, 0.5754, 0.2388, 0.5754, 0.2388, 0.5754, 0.2388, 0.5754, 0.2388, 0.5754, 0.2388, 0.5754, 0.2388, 0.5754, 0.2388, 0.5754, 0.2388, 0.5754, 0.2388, 0.5754, 0.2388, 0.5754, 0.2388, 0.5754, 0.2388, 0.5754, 0.2388, 0.5754, 0.2388, 0.5754, 0.2388, 0.5754, 0.2388, 0.5754, 0.2388, 0.5754, 0.2388, 0.5754, 0.2388, 0.5754, 0.2388, 0.5754, 0.2388, 0.5754, 0.2388, 0.5754, 0.2388, 0.5754, 0.2388, 0.5754, 0.2388, 0.5754, 0.2388, 0.5754, 0.2388, 0.5754, 0.2388, 0.5754, 0.2388, 0.5754, 0.2388, 0.5754, 0.2388, 0.5754, 0.2388, 0.5754, 0.2388, 0.5754, 0.2388, 0.5754, 0.2388, 0.5754, 0.2388, 0.5754, 0.2388, 0.5754, 0.2388, 0.5754, 0.2388, 0.5754, 0.2388, 0.5754, 0.2388, 0.5754, 0.2388, 0.5754, 0.2388, 0.5754, 0.2388, 0.5754, 0.2388, 0.5754, 0.2388, 0.5754, 0.2388, 0.5754, 0.2388, 0.5754, 0.2388, 0.5754, 0.2388, 0.5754, 0.2388, 0.5754, 0.2388, 0.5754, 0.2388, 0.5754, 0.2388, 0.5754, 0.2388, 0.5754, 0.2388, 0.5754, 0.2388, 0.5754, 0.2388, 0.5754, 0.2388, 0.5754, 0.2388, 0.5754, 0.2388, 0.5754, 0.2388, 0.5754, 0.2388, 0.5754, 0.2388, 0.5754, 0.2388, 0.5754, 0.2388, 0.5754, 0.2388, 0.5754, 0.2388, 0.5754, 0.2388, 0.5754, 0.2388, 0.5754, 0.2388, 0.5754, 0.2388, 0.5754, 0.2388, 0.5754, 0.2388, 0.5754, 0.2388, 0.5754, 0.2388, 0.5754, 0.2388, 0.5754, 0.2388, 0.5754, 0.2388, 0.5754, 0.2388, 0.5754, 0.2388, 0.5754, 0.2388, 0.5754, 0.2388, 0.5754, 0.2388, 0.5754, 0.2388, 0.5754, 0.2388, 0.5754, 0.2388, 0.5754, 0.2388, 0.5754, 0.2388, 0.5754, 0.2388, 0.5754, 0.2388, 0.5754, 0.2388, 0.5754, 0.2388, 0.5754, 0.2388, 0.5754, 0.2388, 0.5754, 0.2388, 0.5754, 0.2388, 0.5754, 0.2388, 0.5754, 0.2388, 0.5754, 0.2388, 0.5754, 0.2388, 0.5754, 0.2388, 0.5754, 0.2388, 0.5754, 0.2388, 0.5754, 0.2388, 0.5754, 0.2388, 0.5754, 0.2388, 0.5754, 0.2388, 0.5754, 0.2388, 0.5754, 0.2388, 0.5754, 0.2388, 0.5754, 0.2388, 0.5754, 0.2388, 0.5754, 0.2388, 0.5754, 0.2388, 0.5754, 0.2388, 0.5754, 0.2388, 0.5754, 0.2388, 0.5754, 0.2388, 0.5754, 0.2388, 0.5754, 0.2388, 0.5754, 0.2388, 0.5754, 0.2388, 0.5754, 0.2388, 0.5754, 0.2388, 0.5754, 0.2388, 0.5754, 0.2388, 0.5754, 0.2388, 0.5754, 0.2388, 0.5754, 0.2388, 0.5754, 0.2388, 0.5754, 0.2388, 0.5754, 0.2388, 0.5754, 0.2388, 0.5754, 0.2388, 0.5754, 0.2388, 0.5754, 0.2388, 0.5754, 0.2388, 0.5754, 0.2388, 0.5754, 0.2388, 0.5754, 0.2388, 0.5754, 0.2388, 0.5754, 0.2388, 0.5754, 0.2388, 0.5754, 0.2388, 0.5754, 0.2388, 0.5754, 0.2388, 0.5754, 0.2388, 0.5754, 0.2388, 0.5754, 0.2388, 0.5754, 0.2388, 0.5754, 0.2388, 0.5754, 0.2388, 0.5754, 0.2388, 0.5754, 0.2388, 0.5754, 0.2388, 0.5754, 0.2388, 0.5754, 0.2388, 0.5754, 0.2388, 0.5754, 0.2388, 0.5754, 0.2388, 0.5754, 0.2388, 0.5754, 0.2388, 0.5754, 0.2388, 0.5754, 0.2388, 0.5754, 0.2388, 0.5754, 0.2388, 0.5754, 0.2388, 0.5754, 0.2388, 0.5754, 0.2388, 0.5754, 0.2388, 0.5754, 0.2388, 0.5754, 0.2388, 0.5754, 0.2388, 0.5754, 0.2388, 0.5754, 0.2388, 0.5754, 0.2388, 0.5754, 0.2388, 0.5754, 0.2388, 0.5754, 0.2388, 0.5754, 0.2388, 0.5754, 0.2388, 0.5754, 0.2388, 0.5754, 0.2388, 0.5754, 0.2388, 0.5754, 0.2388, 0.5754, 0.2388, 0.5754, 0.2388, 0.5754, 0.2388, 0.5754, 0.2388, 0.5754, 0.2388, 0.5754, 0.2388, 0.5754, 0.2388, 0.5754, 0.2388, 0.5754, 0.2388, 0.5754, 0.2388, 0.5754, 0.2388, 0.5754, 0.2388, 0.5754, 0.2388, 0.5754, 0.2388, 0.5754, 0.2388, 0.5754, 0.2388, 0.5754, 0.2388, 0.5754, 0.2388, 0.5754, 0.2388, 0.5754, 0.2388, 0.5754, 0.2388, 0.5754, 0.2388, 0.5754, 0.2388, 0.5754, 0.2388, 0.5754, 0.2388, 0.5754, 0.2388, 0.5754, 0.2388, 0.5754, 0.2388, 0.5754, 0.2388, 0.5754, 0.2388, 0.5754, 0.2388, 0.5754, 0.2388, 0.5754, 0.2388, 0.5754, 0.2388, 0.5754, 0.2388, 0.5754, 0.2388, 0.5754, 0.2388, 0.5754, 0.2388, 0.5754, 0.2388, 0.5754, 0.2388, 0.5754, 0.2388, 0.5754, 0.2388, 0.5754, 0.2388, 0.5754, 0.2388, 0.5754, 0.2388, 0.5754, 0.2388, 0.5754, 0.2388, 0.5754, 0.2388, 0.5754, 0.2388, 0.5754, 0.2388, 0.5754, 0.2388, 0.5754, 0.2388, 0.5754, 0.2388, 0.5754, 0.2388, 0.5754, 0.2388, 0.5754, 0.2388, 0.5754, 0.2388, 0.5754, 0.2388, 0.5754, 0.2388, 0.5754, 0.2388, 0.5754, 0.2388, 0.5754, 0.2388, 0.5754, 0.2388, 0.5754, 0.2388, 0.5754, 0.2388, 0.5754, 0.2388, 0.5754, 0.2388, 0.5754, 0.2388, 0.5754, 0.2388, 0.5754, 0.2388, 0.5754, 0.2388, 0.5754, 0.2388, 0.5754, 0.2388, 0.5754, 0.2388, 0.5754, 0.2388, 0.5754, 0.2388, 0.5754, 0.2388, 0.5754, 0.2388, 0.5754, 0.2388, 0.5754, 0.2388, 0.5754, 0.2388, 0.5754, 0.2388, 0.5754, 0.2388, 0.5754, 0.2388, 0.5754, 0.2388, 0.5754, 0.2388, 0.5754, 0.2388, 0.5754, 0.2388, 0.5754, 0.2388, 0.5754, 0.2388, 0.5754, 0.2388, 0.5754, 0.2388, 0.5754, 0.2388, 0.5754, 0.2388, 0.5754, 0.2388, 0.5754, 0.2388, 0.5754, 0.2388, 0.5754, 0.2388, 0.5754, 0.2388, 0.5754, 0.2388, 0.5754, 0.2388, 0.5754, 0.2388, 0.5754, 0.2388, 0.5754, 0.2388, 0.5754, 0.2388, 0.5754, 0.2388, 0.5754, 0.2388, 0.5754, 0.2388, 0.5754, 0.2388, 0.5754, 0.2388, 0.5754, 0.2388, 0.5754, 0.2388, 0.5754, 0.2388, 0.5754, 0.2388, 0.5754, 0.2388, 0.5754, 0.2388, 0.5754, 0.2388, 0.5754, 0.2388, 0.5754, 0.2388, 0.5754, 0.2388, 0.5754, 0.2388, 0.5754, 0.2388, 0.5754, 0.2388, 0.5754, 0.2388, 0.5754, 0.2388, 0.5754, 0.2388, 0.5754, 0.2388, 0.5754, 0.2388, 0.5754, 0.2388, 0.5754, 0.2388, 0.5754, 0.2388, 0.5754, 0.2388, 0.5754, 0.4248, 0.3831, 0.4248, 0.3831, 0.4248, 0.3831, 0.4248, 0.3831, 0.4248, 0.3831, 0.4248, 0.3831, 0.4248, 0.3831, 0.4248, 0.3831, 0.4248, 0.3831, 0.4248, 0.3831, 0.4248, 0.3831, 0.4248, 0.3831, 0.4248, 0.3831, 0.4248, 0.3831, 0.4248, 0.3831, 0.4248, 0.3831, 0.4248, 0.3831, 0.4248, 0.3831, 0.4248, 0.3831, 0.4248, 0.3831, 0.4248, 0.3831, 0.4248, 0.3831, 0.4248, 0.3831, 0.4248, 0.3831, 0.4248, 0.3831, 0.4248, 0.3831, 0.4248, 0.3831, 0.4248, 0.3831, 0.4248, 0.3831, 0.4248, 0.3831, 0.4248, 0.3831, 0.4248, 0.3831, 0.4248, 0.3831, 0.4248, 0.3831, 0.4248, 0.3831, 0.4248, 0.3831, 0.4248, 0.3831, 0.4248, 0.3831, 0.4248, 0.3831, 0.4248, 0.3831, 0.4248, 0.3831, 0.4248, 0.3831, 0.4248, 0.3831, 0.4248, 0.3831, 0.4248, 0.3831, 0.4248, 0.3831, 0.4248, 0.3831, 0.4248, 0.3831, 0.4248, 0.3831, 0.4248, 0.3831, 0.4248, 0.3831, 0.4248, 0.3831, 0.4248, 0.3831, 0.4248, 0.3831, 0.4248, 0.3831, 0.4248, 0.3831, 0.4248, 0.3831, 0.4248, 0.3831, 0.4248, 0.3831, 0.4248, 0.3831, 0.4248, 0.3831, 0.4248, 0.3831, 0.4248, 0.3831, 0.4248, 0.3831, 0.4248, 0.3831, 0.4248, 0.3831, 0.4248, 0.3831, 0.4248, 0.3831, 0.4248, 0.3831, 0.4248, 0.3831, 0.4248, 0.3831, 0.4248, 0.3831, 0.4248, 0.3831, 0.4248, 0.3831, 0.4248, 0.3831, 0.4248, 0.3831, 0.4248, 0.3831, 0.4248, 0.3831, 0.4248, 0.3831, 0.4248, 0.3831, 0.4248, 0.3831, 0.4248, 0.3831, 0.4248, 0.3831, 0.4248, 0.3831, 0.4248, 0.3831, 0.4248, 0.3831, 0.4248, 0.3831, 0.4248, 0.3831, 0.4248, 0.3831, 0.4248, 0.3831, 0.4248, 0.3831, 0.4248, 0.3831, 0.4248, 0.3831, 0.4248, 0.3831, 0.4248, 0.3831, 0.4248, 0.3831, 0.4248, 0.3831, 0.4248, 0.3831, 0.4248, 0.3831, 0.4248, 0.3831, 0.4248, 0.3831, 0.4248, 0.3831, 0.4248, 0.3831, 0.4248, 0.3831, 0.4248, 0.3831, 0.4248, 0.3831, 0.4248, 0.3831, 0.4248, 0.3831, 0.4248, 0.3831, 0.4248, 0.3831, 0.4248, 0.3831, 0.4248, 0.3831, 0.4248, 0.3831, 0.4248, 0.3831, 0.4248, 0.3831, 0.4248, 0.3831, 0.4248, 0.3831, 0.4248, 0.3831, 0.4248, 0.3831, 0.4248, 0.3831, 0.4248, 0.3831, 0.4248, 0.3831, 0.4248, 0.3831, 0.4248, 0.3831, 0.4248, 0.3831, 0.4248, 0.3831, 0.4248, 0.3831, 0.4248, 0.3831, 0.4248, 0.3831, 0.4248, 0.3831, 0.4248, 0.3831, 0.4248, 0.3831, 0.4248, 0.3831, 0.4248, 0.3831, 0.4248, 0.3831, 0.4248, 0.3831, 0.4248, 0.3831, 0.4248, 0.3831, 0.4248, 0.3831, 0.4248, 0.3831, 0.4248, 0.3831, 0.4248, 0.3831, 0.4248, 0.3831, 0.4248, 0.3831, 0.4248, 0.3831, 0.4248, 0.3831, 0.4248, 0.3831, 0.4248, 0.3831, 0.7493, 0.3955, 0.7493, 0.3955, 0.7493, 0.3955, 0.7493, 0.3955, 0.7493, 0.3955, 0.7493, 0.3955, 0.7493, 0.3955, 0.7493, 0.3955, 0.7493, 0.3955, 0.7493, 0.3955, 0.7493, 0.3955, 0.7493, 0.3955, 0.7493, 0.3955, 0.7493, 0.3955, 0.7493, 0.3955, 0.7493, 0.3955, 0.7493, 0.3955, 0.7493, 0.3955, 0.7493, 0.3955, 0.7493, 0.3955, 0.7493, 0.3955, 0.7493, 0.3955, 0.7493, 0.3955, 0.7493, 0.3955, 0.7493, 0.3955, 0.7493, 0.3955, 0.7493, 0.3955, 0.7493, 0.3955, 0.7493, 0.3955, 0.7493, 0.3955, 0.7493, 0.3955, 0.7493, 0.3955, 0.7493, 0.3955, 0.7493, 0.3955, 0.7493, 0.3955, 0.7493, 0.3955, 0.7493, 0.3955, 0.7493, 0.3955, 0.7493, 0.3955, 0.7493, 0.3955, 0.7493, 0.3955, 0.7493, 0.3955, 0.7493, 0.3955, 0.7493, 0.3955, 0.7493, 0.3955, 0.7493, 0.3955, 0.7493, 0.3955, 0.7493, 0.3955, 0.7493, 0.3955, 0.7493, 0.3955, 0.7493, 0.3955, 0.7493, 0.3955, 0.7493, 0.3955, 0.7493, 0.3955, 0.7493, 0.3955, 0.7493, 0.3955, 0.7493, 0.3955, 0.7493, 0.3955, 0.7493, 0.3955, 0.7493, 0.3955, 0.7493, 0.3955, 0.7493, 0.3955, 0.7493, 0.3955, 0.7493, 0.3955, 0.7493, 0.3955, 0.7493, 0.3955, 0.7493, 0.3955, 0.7493, 0.3955, 0.7493, 0.3955, 0.7493, 0.3955, 0.7493, 0.3955, 0.7493, 0.3955, 0.7493, 0.3955, 0.7493, 0.3955, 0.7493, 0.3955, 0.7493, 0.3955, 0.7493, 0.3955, 0.7493, 0.3955, 0.7493, 0.3955, 0.7493, 0.3955, 0.7493, 0.3955, 0.7493, 0.3955, 0.7493, 0.3955, 0.7493, 0.3955, 0.7493, 0.3955, 0.7493, 0.3955, 0.7493, 0.3955, 0.7493, 0.3955, 0.7493, 0.3955, 0.7493, 0.3955, 0.7493, 0.3955, 0.7493, 0.3955, 0.7493, 0.3955, 0.7493, 0.3955, 0.7493, 0.3955, 0.7493, 0.3955, 0.7493, 0.3955, 0.7493, 0.3955, 0.7493, 0.3955, 0.7493, 0.3955, 0.7493, 0.3955, 0.7493, 0.3955, 0.7493, 0.3955, 0.7493, 0.3955, 0.7493, 0.3955, 0.7493, 0.3955, 0.7493, 0.3955, 0.7493, 0.3955, 0.7493, 0.3955, 0.7493, 0.3955, 0.7493, 0.3955, 0.7493, 0.3955, 0.7493, 0.3955, 0.7493, 0.3955, 0.7493, 0.3955, 0.7493, 0.3955, 0.7493, 0.3955, 0.7493, 0.3955, 0.7493, 0.3955, 0.7493, 0.3955, 0.7493, 0.3955, 0.7493, 0.3955, 0.7493, 0.3955, 0.7493, 0.3955, 0.7493, 0.3955, 0.7493, 0.3955, 0.7493, 0.3955, 0.7493, 0.3955, 0.7493, 0.3955, 0.7493, 0.3955, 0.7493, 0.3955, 0.7493, 0.3955, 0.7493, 0.3955, 0.7493, 0.3955, 0.7493, 0.3955, 0.7493, 0.3955, 0.7493, 0.3955, 0.7493, 0.3955, 0.7493, 0.3955, 0.7493, 0.3955, 0.7493, 0.3955, 0.7493, 0.3955, 0.7493, 0.3955, 0.7493, 0.3955, 0.7493, 0.3955, 0.7493, 0.3955, 0.7493, 0.3955, 0.7493, 0.3955, 0.7493, 0.3955, 0.7493, 0.3955, 0.7493, 0.3955, 0.7493, 0.3955, 0.7493, 0.3955, 0.7493, 0.3955, 0.7493, 0.3955, 0.7493, 0.3955, 0.7493, 0.3955, 0.7493, 0.3955, 0.7493, 0.3955, 0.7493, 0.3955, 0.7493, 0.3955, 0.7493, 0.3955, 0.7493, 0.3955, 0.7493, 0.3955, 0.7493, 0.3955, 0.7493, 0.3955, 0.7493, 0.3955, 0.7493, 0.3955, 0.7493, 0.3955, 0.7493, 0.3955, 0.7493, 0.3955, 0.7493, 0.3955, 0.7493, 0.3955, 0.7493, 0.3955, 0.7493, 0.3955, 0.7493, 0.3955, 0.7493, 0.3955, 0.7493, 0.3955, 0.7493, 0.3955, 0.7493, 0.3955, 0.7493, 0.3955, 0.7493, 0.3955, 0.7493, 0.3955, 0.7493, 0.3955, 0.7493, 0.3955, 0.7493, 0.3955, 0.7493, 0.3955, 0.7493, 0.3955, 0.7493, 0.3955, 0.7493, 0.3955, 0.7493, 0.3955, 0.7493, 0.3955, 0.7493, 0.3955, 0.7493, 0.3955, 0.4248, 0.3831, 0.4248, 0.3831, 0.4248, 0.3831, 0.4248, 0.3831, 0.4248, 0.3831, 0.4248, 0.3831, 0.4248, 0.3831, 0.4248, 0.3831, 0.4248, 0.3831, 0.4248, 0.3831, 0.4248, 0.3831, 0.4248, 0.3831, 0.4248, 0.3831, 0.4248, 0.3831, 0.4248, 0.3831, 0.4248, 0.3831, 0.4248, 0.3831, 0.4248, 0.3831, 0.4248, 0.3831, 0.4248, 0.3831, 0.4248, 0.3831, 0.4248, 0.3831, 0.4248, 0.3831, 0.4248, 0.3831, 0.4248, 0.3831, 0.4248, 0.3831, 0.4248, 0.3831, 0.4248, 0.3831, 0.4248, 0.3831, 0.4248, 0.3831, 0.4248, 0.3831, 0.4248, 0.3831, 0.4248, 0.3831, 0.4248, 0.3831, 0.4248, 0.3831, 0.4248, 0.3831, 0.4248, 0.3831, 0.4579, 0.4575, 0.4579, 0.4575, 0.4579, 0.4575, 0.4579, 0.4575, 0.4579, 0.4575, 0.4579, 0.4575, 0.4579, 0.4575, 0.4579, 0.4575, 0.4579, 0.4575, 0.4579, 0.4575, 0.4579, 0.4575, 0.4579, 0.4575, 0.4579, 0.4575, 0.4579, 0.4575, 0.4579, 0.4575, 0.4579, 0.4575, 0.4579, 0.4575, 0.4579, 0.4575, 0.4579, 0.4575, 0.4579, 0.4575, 0.4579, 0.4575, 0.4579, 0.4575, 0.4579, 0.4575, 0.4579, 0.4575, 0.4579, 0.4575, 0.4579, 0.4575, 0.4579, 0.4575, 0.4579, 0.4575, 0.4579, 0.4575, 0.4579, 0.4575, 0.4579, 0.4575, 0.4579, 0.4575, 0.4579, 0.4575, 0.4248, 0.3831, 0.4248, 0.3831, 0.4248, 0.3831, 0.4248, 0.3831, 0.4248, 0.3831, 0.4248, 0.3831, 0.4248, 0.3831, 0.4248, 0.3831, 0.4248, 0.3831, 0.4248, 0.3831, 0.4248, 0.3831, 0.4248, 0.3831, 0.4248, 0.3831, 0.4248, 0.3831, 0.4248, 0.3831, 0.4248, 0.3831, 0.4579, 0.4575, 0.4579, 0.4575, 0.4579, 0.4575, 0.4579, 0.4575, 0.4248, 0.3831, 0.4248, 0.3831, 0.4248, 0.3831, 0.4579, 0.4575, 0.4579, 0.4575, 0.4579, 0.4575, 0.4579, 0.4575, 0.4579, 0.4575, 0.4579, 0.4575, 0.4579, 0.4575, 0.4579, 0.4575, 0.4579, 0.4575, 0.4579, 0.4575, 0.4579, 0.4575, 0.4579, 0.4575, 0.4579, 0.4575, 0.4579, 0.4575, 0.4579, 0.4575, 0.4579, 0.4575, 0.4579, 0.4575, 0.4579, 0.4575, 0.4579, 0.4575, 2.931, 0.7232, 2.931, 0.7232, 2.931, 0.7232, 2.931, 0.7232, 2.931, 0.7232, 2.931, 0.7232, 2.931, 0.7232, 2.931, 0.7232, 2.931, 0.7232, 2.931, 0.7232, 2.931, 0.7232, 2.931, 0.7232, 2.931, 0.7232, 2.931, 0.7232, 2.931, 0.7232, 2.931, 0.7232, 2.931, 0.7232, 2.931, 0.7232, 2.931, 0.7232, 2.931, 0.7232, 2.931, 0.7232, 2.931, 0.7232, 2.931, 0.7232, 2.931, 0.7232, 2.931, 0.7232, 2.931, 0.7232, 2.931, 0.7232, 2.931, 0.7232, 2.931, 0.7232, 2.931, 0.7232, 2.931, 0.7232, 2.931, 0.7232, 2.931, 0.7232, 2.931, 0.7232, 2.931, 0.7232, 2.931, 0.7232, 2.931, 0.7232, 2.931, 0.7232, 2.931, 0.7232, 2.931, 0.7232, 2.931, 0.7232, 2.931, 0.7232, 2.931, 0.7232, 2.931, 0.7232])
me_plane_005.materials.append(mat_material_001)
me_plane_005.use_remesh_fix_poles = True
me_plane_005.use_remesh_preserve_attributes = False
me_plane_005.use_mirror_vertex_groups = False
me_plane_005.update()

# ---- objects
ob_plane_001 = bpy.data.objects.new('Plane.001', me_plane_005)

# ---- transforms, parenting, visibility, modifiers, constraints
ob_plane_001.location = (3.725e-08, 0.0, 0.0)
ob_plane_001.rotation_euler = (1.75e-08, 1.312, 2.67)
ob_plane_001.scale = (0.6162, 0.6162, 0.6162)
ob_plane_001.lineart.crease_threshold = 0.0

# ---- collection membership
col_collection.objects.link(ob_plane_001)

# ---- scene / render settings (as saved in the file)
scene.frame_start = 1; scene.frame_end = 20; scene.frame_set(9)
scene.render.engine = 'BLENDER_EEVEE_NEXT'
scene.cycles.use_denoising = False
scene.cycles.samples = 128
scene.cycles.sampling_pattern = 'TABULATED_SOBOL'
scene.cycles.use_adaptive_sampling = False
scene.cycles.use_light_tree = False
scene.view_settings.view_transform = 'Filmic'
bpy.context.view_layer.update()

# ---- added for rendering (the .blend has no active camera and no usable light): camera, sun
cam_auto = bpy.data.cameras.new('AutoCamera')
cam_auto.lens = 50.0
cam_auto.sensor_width = 36.0
cam_auto.clip_end = 1000.0
ob_auto_camera = bpy.data.objects.new('AutoCamera', cam_auto)
scene.collection.objects.link(ob_auto_camera)
ob_auto_camera.location = (3.67959, -3.65402, 3.05203)
ob_auto_camera.rotation_euler = (1.09748, -7.21219e-08, 0.694738)
scene.camera = ob_auto_camera
light_auto_sun = bpy.data.lights.new('AutoSun', 'SUN')
light_auto_sun.energy = 3.0
light_auto_sun.angle = 0.0523599
ob_auto_sun = bpy.data.objects.new('AutoSun', light_auto_sun)
scene.collection.objects.link(ob_auto_sun)
ob_auto_sun.rotation_euler = (0.872665, 0.174533, 0.523599)
bpy.context.view_layer.update()
